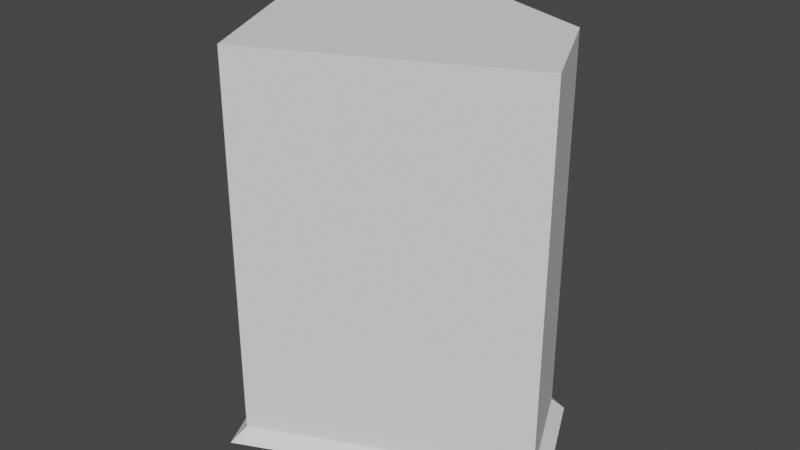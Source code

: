 # Source: Link.blend  (saved by Blender 2.81.16; exported with 4.5.12 LTS)
import bpy
from mathutils import Matrix  # noqa: F401  (used for matrix-valued properties, if any)

bpy.ops.wm.read_factory_settings(use_empty=True)
scene = bpy.context.scene
scene.name = 'Scene'

# ---- collections
col_collection = bpy.data.collections.new('Collection'); scene.collection.children.link(col_collection)

# ---- world
world_world = bpy.data.worlds.new('World'); scene.world = world_world
world_world.use_nodes = True; world_world.node_tree.nodes.clear()
_N = world_world.node_tree.nodes; _L = world_world.node_tree.links
n0 = _N.new('ShaderNodeOutputWorld'); n0.name = 'World Output'; n0.location = (300, 300)
n1 = _N.new('ShaderNodeBackground'); n1.name = 'Background'; n1.location = (10, 300)
n1.inputs[0].default_value = (0.05088, 0.05088, 0.05088, 1.0)
_L.new(n1.outputs[0], n0.inputs[0])
n0.is_active_output = True
world_world.color = (0.05088, 0.05088, 0.05088)
world_world.use_sun_shadow = False
world_world.sun_shadow_jitter_overblur = 0.0

# ---- meshes
me_x = bpy.data.meshes.new('立方體')
me_x.from_pydata([(-0.6128, -0.08707, -0.04971), (0.06738, -0.3346, -0.04971), (0.5495, -0.1096, -0.04971), (0.1434, 0.7612, -0.04971), (-0.8025, 0.3202, -0.04971), (-0.6225, -0.06623, -1.486), (-0.8025, 0.3202, -1.486), (-0.6128, -0.08707, -1.486), (-0.657, -0.1036, -0.00258), (-0.6472, -0.1248, -0.00258), (-0.8651, 0.343, -0.00258), (0.1662, 0.8239, -0.00258), (0.5911, -0.08718, -0.00258), (0.6122, -0.1324, -0.00258), (0.5495, -0.1096, -1.486), (0.1642, 0.7167, -1.486), (0.1434, 0.7612, -1.486), (0.1171, 0.801, -0.00258), (-0.7541, 0.3428, -1.486), (0.06738, -0.3346, -1.486), (0.03256, -0.3219, -1.486), (0.09444, -0.3738, -0.00258), (0.5248, -0.1211, -1.486), (0.06942, -0.3855, -0.00258), (-0.6119, -0.1376, -0.00258)], [], [(0, 1, 24, 9), (2, 21, 23, 1), (3, 12, 13, 2), (0, 9, 8, 4), (4, 8, 10), (4, 17, 11, 3), (3, 2, 15, 16), (2, 1, 22, 14), (1, 0, 20, 19), (3, 18, 6, 4), (4, 6, 5), (20, 0, 7), (18, 3, 16), (12, 3, 11), (24, 1, 23), (17, 4, 10), (15, 2, 14), (10, 8, 9, 24, 23, 21, 13, 12, 11, 17), (21, 2, 13), (22, 1, 19), (7, 0, 4, 5), (6, 18, 16, 15, 14, 22, 19, 20, 7, 5)])
_uv = me_x.uv_layers.new(name='UVMap')
_uv.uv.foreach_set('vector', [0.0, 0.0, 0.0, 0.0, 0.0, 0.0, 0.0, 0.0, 0.0, 0.0, 0.0, 0.0, 0.0, 0.0, 0.0, 0.0, 0.0, 0.0, 0.0, 0.0, 0.0, 0.0, 0.0, 0.0, 0.0, 0.0, 0.0, 0.0, 0.0, 0.0, 0.0, 0.0, 0.0, 0.0, 0.0, 0.0, 0.0, 0.0, 0.0, 0.0, 0.0, 0.0, 0.0, 0.0, 0.0, 0.0, 0.0, 0.0, 0.0, 0.0, 0.0, 0.0, 0.0, 0.0, 0.0, 0.0, 0.0, 0.0, 0.0, 0.0, 0.0, 0.0, 0.0, 0.0, 0.0, 0.0, 0.0, 0.0, 0.0, 0.0, 0.0, 0.0, 0.0, 0.0, 0.0, 0.0, 0.0, 0.0, 0.0, 0.0, 0.0, 0.0, 0.0, 0.0, 0.0, 0.0, 0.0, 0.0, 0.0, 0.0, 0.0, 0.0, 0.0, 0.0, 0.0, 0.0, 0.0, 0.0, 0.0, 0.0, 0.0, 0.0, 0.0, 0.0, 0.0, 0.0, 0.0, 0.0, 0.0, 0.0, 0.0, 0.0, 0.0, 0.0, 0.0, 0.0, 0.0, 0.0, 0.0, 0.0, 0.851, 0.5505, 0.8213, 0.6601, 0.8202, 0.665, 0.8152, 0.6685, 0.7289, 0.7254, 0.7249, 0.7232, 0.6392, 0.682, 0.6389, 0.674, 0.633, 0.5128, 0.6435, 0.5145, 0.0, 0.0, 0.0, 0.0, 0.0, 0.0, 0.0, 0.0, 0.0, 0.0, 0.0, 0.0, 0.0, 0.0, 0.0, 0.0, 0.0, 0.0, 0.0, 0.0, 0.1602, 0.5588, 0.1695, 0.5561, 0.3579, 0.5221, 0.3578, 0.5302, 0.3536, 0.6775, 0.3493, 0.6793, 0.2734, 0.7155, 0.2693, 0.7129, 0.1857, 0.6573, 0.1846, 0.6525])
me_x.use_remesh_fix_poles = True
me_x.use_remesh_preserve_attributes = False
me_x.use_mirror_vertex_groups = False
me_x.update()

# ---- objects
ob_x = bpy.data.objects.new('立方體', me_x)

# ---- transforms, parenting, visibility, modifiers, constraints
ob_x.location = (-25.99, -45.03, 0.0)
ob_x.scale = (-12.07, -12.07, -12.07)
ob_x.lineart.crease_threshold = 0.0

# ---- collection membership
col_collection.objects.link(ob_x)

# ---- scene / render settings (as saved in the file)
scene.frame_start = 1; scene.frame_end = 250; scene.frame_set(1)
scene.render.engine = 'BLENDER_EEVEE_NEXT'
scene.cycles.use_denoising = False
scene.cycles.samples = 128
scene.cycles.sampling_pattern = 'TABULATED_SOBOL'
scene.cycles.use_adaptive_sampling = False
scene.cycles.use_light_tree = False
scene.view_settings.view_transform = 'Filmic'
bpy.context.view_layer.update()

# ---- added for rendering (the .blend has no active camera and no usable light): camera, sun
cam_auto = bpy.data.cameras.new('AutoCamera')
cam_auto.lens = 50.0
cam_auto.sensor_width = 36.0
cam_auto.clip_end = 1000.0
ob_auto_camera = bpy.data.objects.new('AutoCamera', cam_auto)
scene.collection.objects.link(ob_auto_camera)
ob_auto_camera.location = (2.53774, -80.079, 30.5816)
ob_auto_camera.rotation_euler = (1.09748, -7.21219e-08, 0.694738)
scene.camera = ob_auto_camera
light_auto_sun = bpy.data.lights.new('AutoSun', 'SUN')
light_auto_sun.energy = 3.0
light_auto_sun.angle = 0.0523599
ob_auto_sun = bpy.data.objects.new('AutoSun', light_auto_sun)
scene.collection.objects.link(ob_auto_sun)
ob_auto_sun.rotation_euler = (0.872665, 0.174533, 0.523599)
bpy.context.view_layer.update()
